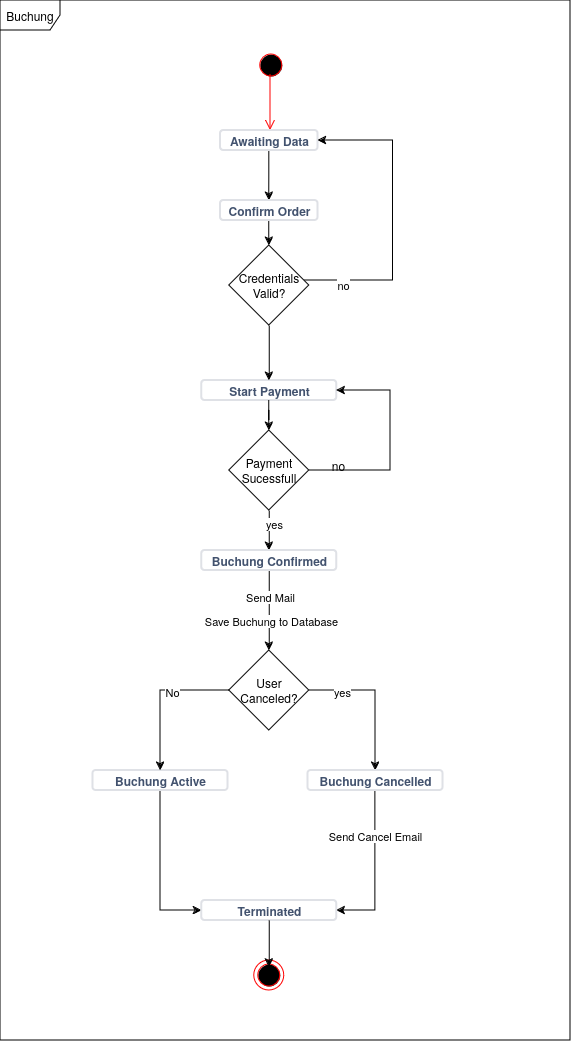

The diagram above was exported from draw.io. Its source (the exported page's mxGraphModel, read from the mxfile embedded in the PNG):
<mxGraphModel dx="954" dy="641" grid="1" gridSize="10" guides="1" tooltips="1" connect="1" arrows="1" fold="1" page="1" pageScale="1" pageWidth="827" pageHeight="1169" math="0" shadow="0">
  <root>
    <mxCell id="0" />
    <mxCell id="1" parent="0" />
    <mxCell id="Hvd-W8hqVpOOs3jANCHq-1" value="" style="ellipse;html=1;shape=startState;fillColor=#000000;strokeColor=#ff0000;" vertex="1" parent="1">
      <mxGeometry x="845.75" y="410" width="30" height="30" as="geometry" />
    </mxCell>
    <mxCell id="Hvd-W8hqVpOOs3jANCHq-2" value="" style="edgeStyle=orthogonalEdgeStyle;html=1;verticalAlign=bottom;endArrow=open;endSize=8;strokeColor=#ff0000;rounded=0;exitX=0.475;exitY=0.8;exitDx=0;exitDy=0;exitPerimeter=0;" edge="1" source="Hvd-W8hqVpOOs3jANCHq-1" parent="1">
      <mxGeometry relative="1" as="geometry">
        <mxPoint x="860" y="490" as="targetPoint" />
        <mxPoint x="860" y="430" as="sourcePoint" />
      </mxGeometry>
    </mxCell>
    <mxCell id="Hvd-W8hqVpOOs3jANCHq-3" value="" style="ellipse;html=1;shape=endState;fillColor=#000000;strokeColor=#ff0000;" vertex="1" parent="1">
      <mxGeometry x="843.75" y="1320" width="30" height="30" as="geometry" />
    </mxCell>
    <mxCell id="Hvd-W8hqVpOOs3jANCHq-6" value="Buchung" style="shape=umlFrame;whiteSpace=wrap;html=1;pointerEvents=0;" vertex="1" parent="1">
      <mxGeometry x="590" y="360" width="570" height="1040" as="geometry" />
    </mxCell>
    <mxCell id="Hvd-W8hqVpOOs3jANCHq-10" value="" style="edgeStyle=orthogonalEdgeStyle;rounded=0;orthogonalLoop=1;jettySize=auto;html=1;entryX=0.5;entryY=0;entryDx=0;entryDy=0;" edge="1" parent="1" source="Hvd-W8hqVpOOs3jANCHq-8">
      <mxGeometry relative="1" as="geometry">
        <mxPoint x="858.75" y="560" as="targetPoint" />
      </mxGeometry>
    </mxCell>
    <mxCell id="Hvd-W8hqVpOOs3jANCHq-8" value="Awaiting Data" style="dashed=0;html=1;rounded=1;strokeColor=#DFE1E6;fontSize=12;align=center;fontStyle=1;strokeWidth=2;fontColor=#42526E" vertex="1" parent="1">
      <mxGeometry x="810" y="490" width="97.5" height="20" as="geometry" />
    </mxCell>
    <mxCell id="Hvd-W8hqVpOOs3jANCHq-17" value="" style="edgeStyle=orthogonalEdgeStyle;rounded=0;orthogonalLoop=1;jettySize=auto;html=1;" edge="1" parent="1" source="Hvd-W8hqVpOOs3jANCHq-35" target="Hvd-W8hqVpOOs3jANCHq-16">
      <mxGeometry relative="1" as="geometry" />
    </mxCell>
    <mxCell id="Hvd-W8hqVpOOs3jANCHq-57" value="yes" style="edgeLabel;html=1;align=center;verticalAlign=middle;resizable=0;points=[];" vertex="1" connectable="0" parent="Hvd-W8hqVpOOs3jANCHq-17">
      <mxGeometry x="-0.35" y="5" relative="1" as="geometry">
        <mxPoint as="offset" />
      </mxGeometry>
    </mxCell>
    <mxCell id="Hvd-W8hqVpOOs3jANCHq-11" value="Start Payment" style="dashed=0;html=1;rounded=1;strokeColor=#DFE1E6;fontSize=12;align=center;fontStyle=1;strokeWidth=2;fontColor=#42526E" vertex="1" parent="1">
      <mxGeometry x="791.25" y="740" width="135" height="20" as="geometry" />
    </mxCell>
    <mxCell id="Hvd-W8hqVpOOs3jANCHq-24" value="" style="edgeStyle=orthogonalEdgeStyle;rounded=0;orthogonalLoop=1;jettySize=auto;html=1;entryX=0.5;entryY=0;entryDx=0;entryDy=0;exitX=1;exitY=0.5;exitDx=0;exitDy=0;" edge="1" parent="1" source="Hvd-W8hqVpOOs3jANCHq-28" target="Hvd-W8hqVpOOs3jANCHq-25">
      <mxGeometry relative="1" as="geometry" />
    </mxCell>
    <mxCell id="Hvd-W8hqVpOOs3jANCHq-33" value="yes" style="edgeLabel;html=1;align=center;verticalAlign=middle;resizable=0;points=[];" vertex="1" connectable="0" parent="Hvd-W8hqVpOOs3jANCHq-24">
      <mxGeometry x="-0.5535" y="-1" relative="1" as="geometry">
        <mxPoint as="offset" />
      </mxGeometry>
    </mxCell>
    <mxCell id="Hvd-W8hqVpOOs3jANCHq-30" style="edgeStyle=orthogonalEdgeStyle;rounded=0;orthogonalLoop=1;jettySize=auto;html=1;" edge="1" parent="1" source="Hvd-W8hqVpOOs3jANCHq-16" target="Hvd-W8hqVpOOs3jANCHq-28">
      <mxGeometry relative="1" as="geometry" />
    </mxCell>
    <mxCell id="Hvd-W8hqVpOOs3jANCHq-40" value="Send Mail" style="edgeLabel;html=1;align=center;verticalAlign=middle;resizable=0;points=[];" vertex="1" connectable="0" parent="Hvd-W8hqVpOOs3jANCHq-30">
      <mxGeometry x="-0.36" y="1" relative="1" as="geometry">
        <mxPoint as="offset" />
      </mxGeometry>
    </mxCell>
    <mxCell id="Hvd-W8hqVpOOs3jANCHq-16" value="Buchung Confirmed" style="dashed=0;html=1;rounded=1;strokeColor=#DFE1E6;fontSize=12;align=center;fontStyle=1;strokeWidth=2;fontColor=#42526E" vertex="1" parent="1">
      <mxGeometry x="791.25" y="910" width="135" height="20" as="geometry" />
    </mxCell>
    <mxCell id="Hvd-W8hqVpOOs3jANCHq-32" style="edgeStyle=orthogonalEdgeStyle;rounded=0;orthogonalLoop=1;jettySize=auto;html=1;entryX=0;entryY=0.5;entryDx=0;entryDy=0;" edge="1" parent="1" source="Hvd-W8hqVpOOs3jANCHq-23" target="Hvd-W8hqVpOOs3jANCHq-26">
      <mxGeometry relative="1" as="geometry" />
    </mxCell>
    <mxCell id="Hvd-W8hqVpOOs3jANCHq-23" value="Buchung Active" style="dashed=0;html=1;rounded=1;strokeColor=#DFE1E6;fontSize=12;align=center;fontStyle=1;strokeWidth=2;fontColor=#42526E" vertex="1" parent="1">
      <mxGeometry x="682.5" y="1130" width="135" height="20" as="geometry" />
    </mxCell>
    <mxCell id="Hvd-W8hqVpOOs3jANCHq-29" style="edgeStyle=orthogonalEdgeStyle;rounded=0;orthogonalLoop=1;jettySize=auto;html=1;entryX=1;entryY=0.5;entryDx=0;entryDy=0;" edge="1" parent="1" source="Hvd-W8hqVpOOs3jANCHq-25" target="Hvd-W8hqVpOOs3jANCHq-26">
      <mxGeometry relative="1" as="geometry" />
    </mxCell>
    <mxCell id="Hvd-W8hqVpOOs3jANCHq-43" value="Send Cancel Email" style="edgeLabel;html=1;align=center;verticalAlign=middle;resizable=0;points=[];" vertex="1" connectable="0" parent="Hvd-W8hqVpOOs3jANCHq-29">
      <mxGeometry x="-0.4332" y="-1" relative="1" as="geometry">
        <mxPoint as="offset" />
      </mxGeometry>
    </mxCell>
    <mxCell id="Hvd-W8hqVpOOs3jANCHq-25" value="Buchung Cancelled" style="dashed=0;html=1;rounded=1;strokeColor=#DFE1E6;fontSize=12;align=center;fontStyle=1;strokeWidth=2;fontColor=#42526E" vertex="1" parent="1">
      <mxGeometry x="897.5" y="1130" width="135" height="20" as="geometry" />
    </mxCell>
    <mxCell id="Hvd-W8hqVpOOs3jANCHq-26" value="Terminated" style="dashed=0;html=1;rounded=1;strokeColor=#DFE1E6;fontSize=12;align=center;fontStyle=1;strokeWidth=2;fontColor=#42526E" vertex="1" parent="1">
      <mxGeometry x="791.25" y="1260" width="135" height="20" as="geometry" />
    </mxCell>
    <mxCell id="Hvd-W8hqVpOOs3jANCHq-27" style="edgeStyle=orthogonalEdgeStyle;rounded=0;orthogonalLoop=1;jettySize=auto;html=1;entryX=0.5;entryY=0.233;entryDx=0;entryDy=0;entryPerimeter=0;" edge="1" parent="1" source="Hvd-W8hqVpOOs3jANCHq-26" target="Hvd-W8hqVpOOs3jANCHq-3">
      <mxGeometry relative="1" as="geometry" />
    </mxCell>
    <mxCell id="Hvd-W8hqVpOOs3jANCHq-31" style="edgeStyle=orthogonalEdgeStyle;rounded=0;orthogonalLoop=1;jettySize=auto;html=1;entryX=0.5;entryY=0;entryDx=0;entryDy=0;" edge="1" parent="1" source="Hvd-W8hqVpOOs3jANCHq-28" target="Hvd-W8hqVpOOs3jANCHq-23">
      <mxGeometry relative="1" as="geometry" />
    </mxCell>
    <mxCell id="Hvd-W8hqVpOOs3jANCHq-34" value="No" style="edgeLabel;html=1;align=center;verticalAlign=middle;resizable=0;points=[];" vertex="1" connectable="0" parent="Hvd-W8hqVpOOs3jANCHq-31">
      <mxGeometry x="-0.24" y="1" relative="1" as="geometry">
        <mxPoint as="offset" />
      </mxGeometry>
    </mxCell>
    <mxCell id="Hvd-W8hqVpOOs3jANCHq-28" value="User Canceled?" style="rhombus;whiteSpace=wrap;html=1;" vertex="1" parent="1">
      <mxGeometry x="818.75" y="1010" width="80" height="80" as="geometry" />
    </mxCell>
    <mxCell id="Hvd-W8hqVpOOs3jANCHq-36" value="" style="edgeStyle=orthogonalEdgeStyle;rounded=0;orthogonalLoop=1;jettySize=auto;html=1;" edge="1" parent="1" source="Hvd-W8hqVpOOs3jANCHq-11" target="Hvd-W8hqVpOOs3jANCHq-35">
      <mxGeometry relative="1" as="geometry">
        <mxPoint x="858.75" y="760" as="sourcePoint" />
        <mxPoint x="858.75" y="930" as="targetPoint" />
      </mxGeometry>
    </mxCell>
    <mxCell id="Hvd-W8hqVpOOs3jANCHq-50" style="edgeStyle=orthogonalEdgeStyle;rounded=0;orthogonalLoop=1;jettySize=auto;html=1;entryX=1;entryY=0.5;entryDx=0;entryDy=0;" edge="1" parent="1" source="Hvd-W8hqVpOOs3jANCHq-35" target="Hvd-W8hqVpOOs3jANCHq-11">
      <mxGeometry relative="1" as="geometry">
        <Array as="points">
          <mxPoint x="980" y="830" />
          <mxPoint x="980" y="750" />
        </Array>
      </mxGeometry>
    </mxCell>
    <mxCell id="Hvd-W8hqVpOOs3jANCHq-35" value="Payment Sucessfull" style="rhombus;whiteSpace=wrap;html=1;" vertex="1" parent="1">
      <mxGeometry x="818.75" y="790" width="80" height="80" as="geometry" />
    </mxCell>
    <mxCell id="Hvd-W8hqVpOOs3jANCHq-51" style="edgeStyle=orthogonalEdgeStyle;rounded=0;orthogonalLoop=1;jettySize=auto;html=1;" edge="1" parent="1" source="Hvd-W8hqVpOOs3jANCHq-45" target="Hvd-W8hqVpOOs3jANCHq-47">
      <mxGeometry relative="1" as="geometry" />
    </mxCell>
    <mxCell id="Hvd-W8hqVpOOs3jANCHq-45" value="Confirm Order" style="dashed=0;html=1;rounded=1;strokeColor=#DFE1E6;fontSize=12;align=center;fontStyle=1;strokeWidth=2;fontColor=#42526E" vertex="1" parent="1">
      <mxGeometry x="810" y="560" width="97.5" height="20" as="geometry" />
    </mxCell>
    <mxCell id="Hvd-W8hqVpOOs3jANCHq-48" style="edgeStyle=orthogonalEdgeStyle;rounded=0;orthogonalLoop=1;jettySize=auto;html=1;entryX=1;entryY=0.5;entryDx=0;entryDy=0;" edge="1" parent="1" source="Hvd-W8hqVpOOs3jANCHq-47" target="Hvd-W8hqVpOOs3jANCHq-8">
      <mxGeometry relative="1" as="geometry">
        <Array as="points">
          <mxPoint x="982.5" y="640" />
          <mxPoint x="982.5" y="500" />
        </Array>
      </mxGeometry>
    </mxCell>
    <mxCell id="Hvd-W8hqVpOOs3jANCHq-49" value="no" style="edgeLabel;html=1;align=center;verticalAlign=middle;resizable=0;points=[];" vertex="1" connectable="0" parent="Hvd-W8hqVpOOs3jANCHq-48">
      <mxGeometry x="-0.1342" y="-3" relative="1" as="geometry">
        <mxPoint x="-53" y="47" as="offset" />
      </mxGeometry>
    </mxCell>
    <mxCell id="Hvd-W8hqVpOOs3jANCHq-52" style="edgeStyle=orthogonalEdgeStyle;rounded=0;orthogonalLoop=1;jettySize=auto;html=1;entryX=0.5;entryY=0;entryDx=0;entryDy=0;" edge="1" parent="1" source="Hvd-W8hqVpOOs3jANCHq-47" target="Hvd-W8hqVpOOs3jANCHq-11">
      <mxGeometry relative="1" as="geometry">
        <mxPoint x="856.25" y="690" as="targetPoint" />
      </mxGeometry>
    </mxCell>
    <mxCell id="Hvd-W8hqVpOOs3jANCHq-47" value="Credentials Valid?" style="rhombus;whiteSpace=wrap;html=1;" vertex="1" parent="1">
      <mxGeometry x="818.75" y="605" width="80" height="80" as="geometry" />
    </mxCell>
    <mxCell id="Hvd-W8hqVpOOs3jANCHq-55" value="Save Buchung to Database" style="edgeLabel;html=1;align=center;verticalAlign=middle;resizable=0;points=[];" vertex="1" connectable="0" parent="1">
      <mxGeometry x="860.75" y="980" as="geometry" />
    </mxCell>
    <mxCell id="Hvd-W8hqVpOOs3jANCHq-56" value="no" style="text;html=1;align=center;verticalAlign=middle;resizable=0;points=[];autosize=1;strokeColor=none;fillColor=none;" vertex="1" parent="1">
      <mxGeometry x="907.5" y="810" width="40" height="30" as="geometry" />
    </mxCell>
  </root>
</mxGraphModel>